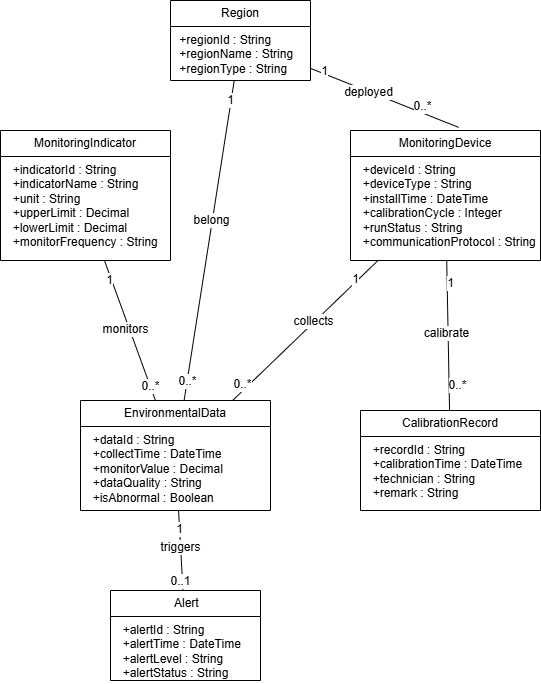

The diagram above was exported from draw.io. Its source (the exported page's mxGraphModel, read from the mxfile embedded in the PNG):
<mxGraphModel dx="1268" dy="862" grid="1" gridSize="10" guides="1" tooltips="1" connect="1" arrows="1" fold="1" page="1" pageScale="1" pageWidth="827" pageHeight="1169" math="0" shadow="0">
  <root>
    <mxCell id="0" />
    <mxCell id="1" parent="0" />
    <mxCell id="fwYDaqRQzzFpuDdd3D2k-34" edge="1" parent="1" source="fwYDaqRQzzFpuDdd3D2k-1" style="edgeStyle=straight;curved=0;rounded=0;&#10;startArrow=none;endArrow=none;&#10;html=1;fontSize=12;" target="fwYDaqRQzzFpuDdd3D2k-13">
      <mxGeometry relative="1" as="geometry" />
    </mxCell>
    <mxCell id="fwYDaqRQzzFpuDdd3D2k-35" connectable="0" parent="fwYDaqRQzzFpuDdd3D2k-34" style="edgeLabel;html=1;align=center;verticalAlign=middle;resizable=0;points=[];fontSize=12;" value="1" vertex="1">
      <mxGeometry relative="1" x="-0.877" y="-1" as="geometry">
        <mxPoint as="offset" />
      </mxGeometry>
    </mxCell>
    <mxCell id="fwYDaqRQzzFpuDdd3D2k-36" connectable="0" parent="fwYDaqRQzzFpuDdd3D2k-34" style="edgeLabel;html=1;align=center;verticalAlign=middle;resizable=0;points=[];fontSize=12;" value="0..*" vertex="1">
      <mxGeometry relative="1" x="0.8788" as="geometry">
        <mxPoint as="offset" />
      </mxGeometry>
    </mxCell>
    <mxCell id="fwYDaqRQzzFpuDdd3D2k-48" connectable="0" parent="fwYDaqRQzzFpuDdd3D2k-34" style="edgeLabel;html=1;align=center;verticalAlign=middle;resizable=0;points=[];fontSize=12;" value="belong" vertex="1">
      <mxGeometry relative="1" x="-0.1272" y="-1" as="geometry">
        <mxPoint as="offset" />
      </mxGeometry>
    </mxCell>
    <mxCell id="fwYDaqRQzzFpuDdd3D2k-1" parent="1" style="swimlane;fontStyle=0;childLayout=stackLayout;horizontal=1;startSize=26;fillColor=none;horizontalStack=0;resizeParent=1;resizeParentMax=0;resizeLast=0;collapsible=1;marginBottom=0;whiteSpace=wrap;html=1;" value="Region" vertex="1">
      <mxGeometry height="80" width="140" x="240" y="90" as="geometry" />
    </mxCell>
    <mxCell id="fwYDaqRQzzFpuDdd3D2k-2" parent="fwYDaqRQzzFpuDdd3D2k-1" style="text;strokeColor=none;fillColor=none;align=left;verticalAlign=top;spacingLeft=4;spacingRight=4;overflow=hidden;rotatable=0;points=[[0,0.5],[1,0.5]];portConstraint=eastwest;whiteSpace=wrap;html=1;" value="&lt;div&gt;&amp;nbsp;+regionId : String&lt;/div&gt;&lt;div&gt;&amp;nbsp;+regionName : String&lt;/div&gt;&lt;div&gt;&amp;nbsp;+regionType : String&lt;/div&gt;" vertex="1">
      <mxGeometry height="54" width="140" y="26" as="geometry" />
    </mxCell>
    <mxCell id="fwYDaqRQzzFpuDdd3D2k-5" parent="1" style="swimlane;fontStyle=0;childLayout=stackLayout;horizontal=1;startSize=26;fillColor=none;horizontalStack=0;resizeParent=1;resizeParentMax=0;resizeLast=0;collapsible=1;marginBottom=0;whiteSpace=wrap;html=1;" value="MonitoringIndicator" vertex="1">
      <mxGeometry height="130" width="170" x="70" y="220" as="geometry" />
    </mxCell>
    <mxCell id="fwYDaqRQzzFpuDdd3D2k-6" parent="fwYDaqRQzzFpuDdd3D2k-5" style="text;strokeColor=none;fillColor=none;align=left;verticalAlign=top;spacingLeft=4;spacingRight=4;overflow=hidden;rotatable=0;points=[[0,0.5],[1,0.5]];portConstraint=eastwest;whiteSpace=wrap;html=1;" value="&lt;div&gt;&amp;nbsp; +indicatorId : String&lt;/div&gt;&lt;div&gt;&amp;nbsp; +indicatorName : String&lt;/div&gt;&lt;div&gt;&amp;nbsp; +unit : String&lt;/div&gt;&lt;div&gt;&amp;nbsp; +upperLimit : Decimal&lt;/div&gt;&lt;div&gt;&amp;nbsp; +lowerLimit : Decimal&lt;/div&gt;&lt;div&gt;&amp;nbsp; +monitorFrequency : String&lt;/div&gt;" vertex="1">
      <mxGeometry height="104" width="170" y="26" as="geometry" />
    </mxCell>
    <mxCell id="fwYDaqRQzzFpuDdd3D2k-28" edge="1" parent="1" source="fwYDaqRQzzFpuDdd3D2k-9" style="edgeStyle=straight;curved=0;rounded=0;&#10;startArrow=none;endArrow=none;&#10;html=1;fontSize=12;" target="fwYDaqRQzzFpuDdd3D2k-13">
      <mxGeometry relative="1" as="geometry" />
    </mxCell>
    <mxCell id="fwYDaqRQzzFpuDdd3D2k-51" connectable="0" parent="fwYDaqRQzzFpuDdd3D2k-28" style="edgeLabel;html=1;align=center;verticalAlign=middle;resizable=0;points=[];fontSize=12;" value="collects" vertex="1">
      <mxGeometry relative="1" x="-0.1139" y="-2" as="geometry">
        <mxPoint as="offset" />
      </mxGeometry>
    </mxCell>
    <mxCell id="fwYDaqRQzzFpuDdd3D2k-9" parent="1" style="swimlane;fontStyle=0;childLayout=stackLayout;horizontal=1;startSize=26;fillColor=none;horizontalStack=0;resizeParent=1;resizeParentMax=0;resizeLast=0;collapsible=1;marginBottom=0;whiteSpace=wrap;html=1;" value="MonitoringDevice" vertex="1">
      <mxGeometry height="130" width="190" x="420" y="220" as="geometry" />
    </mxCell>
    <mxCell id="fwYDaqRQzzFpuDdd3D2k-10" parent="fwYDaqRQzzFpuDdd3D2k-9" style="text;strokeColor=none;fillColor=none;align=left;verticalAlign=top;spacingLeft=4;spacingRight=4;overflow=hidden;rotatable=0;points=[[0,0.5],[1,0.5]];portConstraint=eastwest;whiteSpace=wrap;html=1;" value="&lt;div&gt;&amp;nbsp; +deviceId : String&lt;/div&gt;&lt;div&gt;&amp;nbsp; +deviceType : String&lt;/div&gt;&lt;div&gt;&amp;nbsp; +installTime : DateTime&lt;/div&gt;&lt;div&gt;&amp;nbsp; +calibrationCycle : Integer&lt;/div&gt;&lt;div&gt;&amp;nbsp; +runStatus : String&lt;/div&gt;&lt;div&gt;&amp;nbsp; +communicationProtocol : String&lt;/div&gt;" vertex="1">
      <mxGeometry height="104" width="190" y="26" as="geometry" />
    </mxCell>
    <mxCell id="fwYDaqRQzzFpuDdd3D2k-26" edge="1" parent="1" source="fwYDaqRQzzFpuDdd3D2k-13" style="edgeStyle=straight;curved=0;rounded=0;&#10;startArrow=none;endArrow=none;&#10;html=1;fontSize=12;" target="fwYDaqRQzzFpuDdd3D2k-6" value="">
      <mxGeometry relative="1" as="geometry" />
    </mxCell>
    <mxCell id="fwYDaqRQzzFpuDdd3D2k-47" connectable="0" parent="fwYDaqRQzzFpuDdd3D2k-26" style="edgeLabel;html=1;align=center;verticalAlign=middle;resizable=0;points=[];fontSize=12;" value="monitors" vertex="1">
      <mxGeometry relative="1" x="0.0476" y="4" as="geometry">
        <mxPoint as="offset" />
      </mxGeometry>
    </mxCell>
    <mxCell id="fwYDaqRQzzFpuDdd3D2k-30" edge="1" parent="1" source="fwYDaqRQzzFpuDdd3D2k-13" style="edgeStyle=straight;curved=0;rounded=0;&#10;startArrow=none;endArrow=none;&#10;html=1;fontSize=12;" target="fwYDaqRQzzFpuDdd3D2k-21">
      <mxGeometry relative="1" as="geometry" />
    </mxCell>
    <mxCell id="fwYDaqRQzzFpuDdd3D2k-46" connectable="0" parent="fwYDaqRQzzFpuDdd3D2k-30" style="edgeLabel;html=1;align=center;verticalAlign=middle;resizable=0;points=[];fontSize=12;" value="0..1" vertex="1">
      <mxGeometry relative="1" x="0.4192" y="-2" as="geometry">
        <mxPoint y="13" as="offset" />
      </mxGeometry>
    </mxCell>
    <mxCell id="fwYDaqRQzzFpuDdd3D2k-53" connectable="0" parent="fwYDaqRQzzFpuDdd3D2k-30" style="edgeLabel;html=1;align=center;verticalAlign=middle;resizable=0;points=[];fontSize=12;" value="triggers" vertex="1">
      <mxGeometry relative="1" x="-0.1062" y="-1" as="geometry">
        <mxPoint as="offset" />
      </mxGeometry>
    </mxCell>
    <mxCell id="fwYDaqRQzzFpuDdd3D2k-13" parent="1" style="swimlane;fontStyle=0;childLayout=stackLayout;horizontal=1;startSize=26;fillColor=none;horizontalStack=0;resizeParent=1;resizeParentMax=0;resizeLast=0;collapsible=1;marginBottom=0;whiteSpace=wrap;html=1;" value="EnvironmentalData" vertex="1">
      <mxGeometry height="110" width="190" x="150" y="490" as="geometry" />
    </mxCell>
    <mxCell id="fwYDaqRQzzFpuDdd3D2k-14" parent="fwYDaqRQzzFpuDdd3D2k-13" style="text;strokeColor=none;fillColor=none;align=left;verticalAlign=top;spacingLeft=4;spacingRight=4;overflow=hidden;rotatable=0;points=[[0,0.5],[1,0.5]];portConstraint=eastwest;whiteSpace=wrap;html=1;" value="&lt;div&gt;&amp;nbsp; +dataId : String&lt;/div&gt;&lt;div&gt;&amp;nbsp; +collectTime : DateTime&lt;/div&gt;&lt;div&gt;&amp;nbsp; +monitorValue : Decimal&lt;/div&gt;&lt;div&gt;&amp;nbsp; +dataQuality : String&lt;/div&gt;&lt;div&gt;&amp;nbsp; +isAbnormal : Boolean&lt;/div&gt;" vertex="1">
      <mxGeometry height="84" width="190" y="26" as="geometry" />
    </mxCell>
    <mxCell id="fwYDaqRQzzFpuDdd3D2k-17" parent="1" style="swimlane;fontStyle=0;childLayout=stackLayout;horizontal=1;startSize=26;fillColor=none;horizontalStack=0;resizeParent=1;resizeParentMax=0;resizeLast=0;collapsible=1;marginBottom=0;whiteSpace=wrap;html=1;" value="CalibrationRecord" vertex="1">
      <mxGeometry height="100" width="180" x="430" y="500" as="geometry" />
    </mxCell>
    <mxCell id="fwYDaqRQzzFpuDdd3D2k-18" parent="fwYDaqRQzzFpuDdd3D2k-17" style="text;strokeColor=none;fillColor=none;align=left;verticalAlign=top;spacingLeft=4;spacingRight=4;overflow=hidden;rotatable=0;points=[[0,0.5],[1,0.5]];portConstraint=eastwest;whiteSpace=wrap;html=1;" value="&lt;div&gt;&amp;nbsp; +recordId : String&lt;/div&gt;&lt;div&gt;&amp;nbsp; +calibrationTime : DateTime&lt;/div&gt;&lt;div&gt;&amp;nbsp; +technician : String&lt;/div&gt;&lt;div&gt;&amp;nbsp; +remark : String&lt;/div&gt;" vertex="1">
      <mxGeometry height="74" width="180" y="26" as="geometry" />
    </mxCell>
    <mxCell id="fwYDaqRQzzFpuDdd3D2k-21" parent="1" style="swimlane;fontStyle=0;childLayout=stackLayout;horizontal=1;startSize=26;fillColor=none;horizontalStack=0;resizeParent=1;resizeParentMax=0;resizeLast=0;collapsible=1;marginBottom=0;whiteSpace=wrap;html=1;" value="&amp;nbsp;Alert" vertex="1">
      <mxGeometry height="90" width="150" x="180" y="680" as="geometry" />
    </mxCell>
    <mxCell id="fwYDaqRQzzFpuDdd3D2k-22" parent="fwYDaqRQzzFpuDdd3D2k-21" style="text;strokeColor=none;fillColor=none;align=left;verticalAlign=top;spacingLeft=4;spacingRight=4;overflow=hidden;rotatable=0;points=[[0,0.5],[1,0.5]];portConstraint=eastwest;whiteSpace=wrap;html=1;" value="&lt;div&gt;&amp;nbsp; +alertId : String&lt;/div&gt;&lt;div&gt;&amp;nbsp; +alertTime : DateTime&lt;/div&gt;&lt;div&gt;&amp;nbsp; +alertLevel : String&lt;/div&gt;&lt;div&gt;&amp;nbsp; +alertStatus : String&lt;/div&gt;" vertex="1">
      <mxGeometry height="64" width="150" y="26" as="geometry" />
    </mxCell>
    <mxCell id="fwYDaqRQzzFpuDdd3D2k-27" edge="1" parent="1" source="fwYDaqRQzzFpuDdd3D2k-1" style="edgeStyle=straight;curved=0;rounded=0;&#10;startArrow=none;endArrow=none;&#10;html=1;fontSize=12;entryX=0.569;entryY=-0.024;entryDx=0;entryDy=0;entryPerimeter=0;" target="fwYDaqRQzzFpuDdd3D2k-9">
      <mxGeometry relative="1" as="geometry" />
    </mxCell>
    <mxCell id="fwYDaqRQzzFpuDdd3D2k-49" connectable="0" parent="fwYDaqRQzzFpuDdd3D2k-27" style="edgeLabel;html=1;align=center;verticalAlign=middle;resizable=0;points=[];fontSize=12;" value="deployed" vertex="1">
      <mxGeometry relative="1" x="-0.2283" y="-1" as="geometry">
        <mxPoint as="offset" />
      </mxGeometry>
    </mxCell>
    <mxCell id="fwYDaqRQzzFpuDdd3D2k-29" edge="1" parent="1" source="fwYDaqRQzzFpuDdd3D2k-9" style="edgeStyle=straight;curved=0;rounded=0;&#10;startArrow=none;endArrow=none;&#10;html=1;fontSize=12;" target="fwYDaqRQzzFpuDdd3D2k-17">
      <mxGeometry relative="1" as="geometry" />
    </mxCell>
    <mxCell id="fwYDaqRQzzFpuDdd3D2k-52" connectable="0" parent="fwYDaqRQzzFpuDdd3D2k-29" style="edgeLabel;html=1;align=center;verticalAlign=middle;resizable=0;points=[];fontSize=12;" value="calibrate" vertex="1">
      <mxGeometry relative="1" x="-0.0369" y="-2" as="geometry">
        <mxPoint as="offset" />
      </mxGeometry>
    </mxCell>
    <mxCell id="fwYDaqRQzzFpuDdd3D2k-37" connectable="0" parent="1" style="edgeLabel;html=1;align=center;verticalAlign=middle;resizable=0;points=[];fontSize=12;" value="1" vertex="1">
      <mxGeometry x="393" y="160" as="geometry" />
    </mxCell>
    <mxCell id="fwYDaqRQzzFpuDdd3D2k-38" connectable="0" parent="1" style="edgeLabel;html=1;align=center;verticalAlign=middle;resizable=0;points=[];fontSize=12;" value="1" vertex="1">
      <mxGeometry x="360" y="320" as="geometry">
        <mxPoint x="-182" y="49" as="offset" />
      </mxGeometry>
    </mxCell>
    <mxCell id="fwYDaqRQzzFpuDdd3D2k-39" connectable="0" parent="1" style="edgeLabel;html=1;align=center;verticalAlign=middle;resizable=0;points=[];fontSize=12;" value="1" vertex="1">
      <mxGeometry x="424" y="368" as="geometry" />
    </mxCell>
    <mxCell id="fwYDaqRQzzFpuDdd3D2k-40" connectable="0" parent="1" style="edgeLabel;html=1;align=center;verticalAlign=middle;resizable=0;points=[];fontSize=12;" value="1" vertex="1">
      <mxGeometry x="519" y="372" as="geometry" />
    </mxCell>
    <mxCell id="fwYDaqRQzzFpuDdd3D2k-41" connectable="0" parent="1" style="edgeLabel;html=1;align=center;verticalAlign=middle;resizable=0;points=[];fontSize=12;" value="1" vertex="1">
      <mxGeometry x="432" y="490" as="geometry">
        <mxPoint x="-184" y="128" as="offset" />
      </mxGeometry>
    </mxCell>
    <mxCell id="fwYDaqRQzzFpuDdd3D2k-42" connectable="0" parent="1" style="edgeLabel;html=1;align=center;verticalAlign=middle;resizable=0;points=[];fontSize=12;" value="0..*" vertex="1">
      <mxGeometry x="385" y="628" as="geometry">
        <mxPoint x="-166" y="-153" as="offset" />
      </mxGeometry>
    </mxCell>
    <mxCell id="fwYDaqRQzzFpuDdd3D2k-43" connectable="0" parent="1" style="edgeLabel;html=1;align=center;verticalAlign=middle;resizable=0;points=[];fontSize=12;" value="0..*" vertex="1">
      <mxGeometry x="393" y="571" as="geometry">
        <mxPoint x="-82" y="-98" as="offset" />
      </mxGeometry>
    </mxCell>
    <mxCell id="fwYDaqRQzzFpuDdd3D2k-44" connectable="0" parent="1" style="edgeLabel;html=1;align=center;verticalAlign=middle;resizable=0;points=[];fontSize=12;" value="0..*" vertex="1">
      <mxGeometry x="430" y="660" as="geometry">
        <mxPoint x="61" y="-465" as="offset" />
      </mxGeometry>
    </mxCell>
    <mxCell id="fwYDaqRQzzFpuDdd3D2k-45" connectable="0" parent="1" style="edgeLabel;html=1;align=center;verticalAlign=middle;resizable=0;points=[];fontSize=12;" value="0..*" vertex="1">
      <mxGeometry x="480" y="708" as="geometry">
        <mxPoint x="46" y="-234" as="offset" />
      </mxGeometry>
    </mxCell>
  </root>
</mxGraphModel>